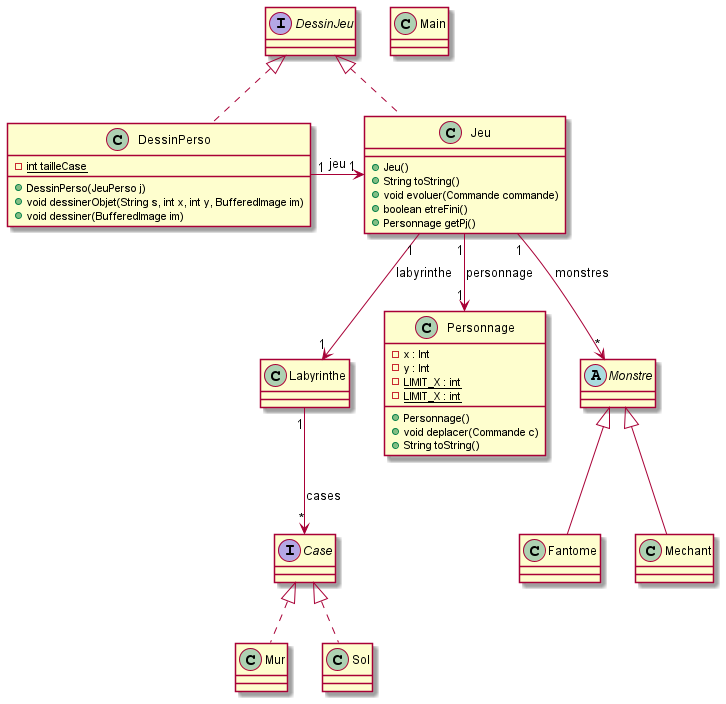

The diagram above was rendered by PlantUML. Its source (embedded in the PNG):
@startuml

class Labyrinthe {

}
Labyrinthe "1" --> "*" Case : cases

interface Case {

}

class Mur implements Case {

}

class Sol implements Case {

}

class Personnage {
    - x : Int
    - y : Int
    - {static} LIMIT_X : int
    - {static} LIMIT_X : int
    + Personnage()
    + void deplacer(Commande c)
    + String toString()
}

abstract class Monstre {

}

class Fantome extends Monstre {

}

class Mechant extends Monstre {

}

Jeu "1" --> "1" Labyrinthe : labyrinthe
Jeu "1" --> "1" Personnage : personnage
Jeu "1" --> "*" Monstre : monstres

class Main {

}

class Jeu implements DessinJeu {
    + Jeu()
    + String toString()
    + void evoluer(Commande commande)
    + boolean etreFini()
    + Personnage getPj()
}

class DessinPerso implements DessinJeu {
    - {static} int tailleCase
    + DessinPerso(JeuPerso j)
    + void dessinerObjet(String s, int x, int y, BufferedImage im)
    + void dessiner(BufferedImage im)
}
DessinPerso "1" -> "1" Jeu : jeu


@enduml